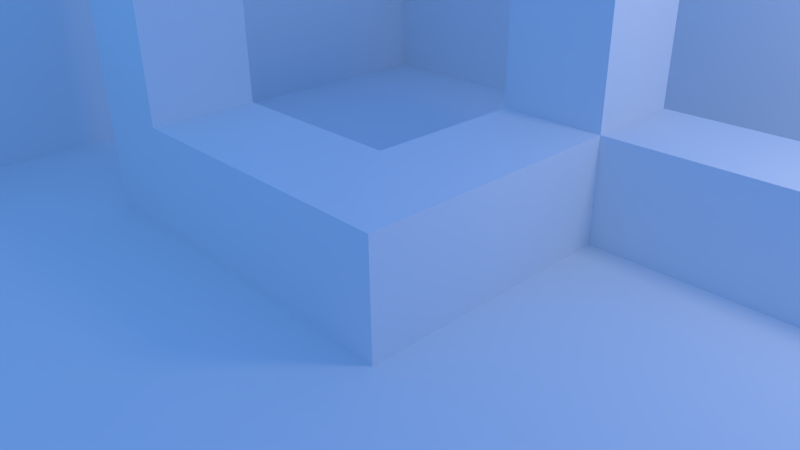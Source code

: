 # Source: multipleuvs.blend  (saved by Blender 2.57.1; exported with 4.5.12 LTS)
import bpy
from mathutils import Matrix  # noqa: F401  (used for matrix-valued properties, if any)

bpy.ops.wm.read_factory_settings(use_empty=True)
scene = bpy.context.scene
scene.name = 'Scene'

# ---- collections
col_collection_1 = bpy.data.collections.new('Collection 1'); scene.collection.children.link(col_collection_1)

# ---- materials (node trees are filled in below, after node groups)
mat_material = bpy.data.materials.new('Material')
mat_material.alpha_threshold = 0.0
mat_material.use_transparent_shadow = False
mat_material.roughness = 0.5
mat_material.specular_intensity = 0.1
mat_material.line_color = (0.0, 0.0, 0.0, 1.0)

# ---- material node trees

# ---- world
world_world = bpy.data.worlds.new('World'); scene.world = world_world
world_world.color = (0.1329, 0.3185, 0.855)
world_world.use_sun_shadow = False
world_world.sun_shadow_jitter_overblur = 0.0
world_world.cycles.sampling_method = 'MANUAL'
world_world.cycles.sample_map_resolution = 256
world_world.light_settings.ao_factor = 0.5

# ---- cameras
cam_camera = bpy.data.cameras.new('Camera')
cam_camera.clip_end = 100.0
cam_camera.lens = 35.0
cam_camera.ortho_scale = 7.314
cam_camera.dof.focus_distance = 0.0
cam_camera.dof.aperture_fstop = 128.0

# ---- lights
light_lamp_001 = bpy.data.lights.new('Lamp.001', 'POINT')
light_lamp_001.color = (0.0, 1.0, 1.0)
light_lamp_001.transmission_factor = 0.0
light_lamp_001.cutoff_distance = 30.0
light_lamp_001.use_shadow = False
light_lamp_001.energy = 50.0
light_lamp_001.shadow_buffer_clip_start = 1.001
light_lamp_001.shadow_soft_size = 1.0
light_lamp_001.shadow_maximum_resolution = 0.006
light_lamp_001.use_absolute_resolution = True
light_lamp_001.cycles.use_multiple_importance_sampling = False
light_lamp = bpy.data.lights.new('Lamp', 'POINT')
light_lamp.transmission_factor = 0.0
light_lamp.cutoff_distance = 30.0
light_lamp.energy = 400.0
light_lamp.shadow_buffer_clip_start = 1.001
light_lamp.shadow_soft_size = 1.0
light_lamp.shadow_maximum_resolution = 0.006
light_lamp.use_absolute_resolution = True
light_lamp.cycles.use_multiple_importance_sampling = False

# ---- meshes
me_plane = bpy.data.meshes.new('Plane')
me_plane.from_pydata([(1.0, 1.0, 0.0), (1.0, -1.0, 0.0), (-1.0, -1.0, 0.0), (-1.0, 1.0, 0.0), (-1.0, -1.0, 0.5), (-1.0, 1.0, 0.5), (1.0, 1.0, 0.5), (0.1, 0.4, 0.0), (0.1, 0.1, 0.0), (-0.1, 0.1, 0.0), (-0.1, 0.4, 0.0), (0.1, 0.4, 0.2), (0.1, 0.1, 0.2), (-0.1, 0.1, 0.2), (-0.1, 0.4, 0.2), (0.1, 0.596, 0.2), (-0.1, 0.596, 0.2), (-0.1, 0.596, 4.47e-08), (0.1, 0.596, 4.47e-08), (-0.1, 0.4, 0.4285), (-0.1, 0.596, 0.4285), (0.1, 0.596, 0.4285), (0.1, 0.4, 0.4285), (0.5426, 0.596, -5.96e-08), (0.5426, 0.596, 0.2), (0.5426, 0.4, -1.043e-07), (0.5426, 0.4, 0.2), (0.1, -0.1, 0.2), (-0.1, -0.1, 0.2), (-0.1, -0.1, -2.235e-08), (0.1, -0.1, -2.235e-08), (-0.4523, -0.1, -7.451e-08), (-0.4523, -0.1, 0.2), (-0.4523, 0.1, -4.47e-08), (-0.4523, 0.1, 0.2), (-0.622, 0.1, 0.2), (-0.622, 0.1, -7.451e-08), (-0.622, -0.1, 0.2), (-0.622, -0.1, -9.686e-08), (-0.4523, -0.1, 0.5025), (-0.622, -0.1, 0.5025), (-0.622, 0.1, 0.5025), (-0.4523, 0.1, 0.5025)], [], [(0, 3, 2, 1), (2, 3, 5, 4), (3, 0, 6, 5), (7, 8, 9, 10), (11, 14, 13, 12), (7, 11, 12, 8), (9, 13, 14, 10), (10, 14, 16, 17), (7, 10, 17, 18), (15, 18, 17, 16), (16, 14, 19, 20), (15, 16, 20, 21), (11, 15, 21, 22), (14, 11, 22, 19), (19, 22, 21, 20), (18, 15, 24, 23), (7, 18, 23, 25), (15, 11, 26, 24), (11, 7, 25, 26), (26, 25, 23, 24), (12, 13, 28, 27), (8, 12, 27, 30), (9, 8, 30, 29), (30, 27, 28, 29), (29, 28, 32, 31), (9, 29, 31, 33), (28, 13, 34, 32), (13, 9, 33, 34), (34, 33, 36, 35), (33, 31, 38, 36), (31, 32, 37, 38), (35, 36, 38, 37), (37, 32, 39, 40), (35, 37, 40, 41), (34, 35, 41, 42), (32, 34, 42, 39), (39, 42, 41, 40)])
_uv = me_plane.uv_layers.new(name='UVTexture1')
_uv.uv.foreach_set('vector', [0.6359, 0.6339, 0.001945, 0.6359, 0.0, 0.001945, 0.6339, 0.0, 0.6359, 0.6339, 0.6378, 0.0, 0.7963, 0.0004862, 0.7943, 0.6344, 0.7982, 0.0, 0.7963, 0.6339, 0.9548, 0.6344, 0.9567, 0.0004861, 0.8852, 0.7788, 0.9541, 0.8444, 0.9104, 0.8903, 0.8415, 0.8248, 0.6357, 0.6359, 0.6359, 0.6993, 0.5408, 0.6995, 0.5406, 0.6362, 0.1365, 0.7935, 0.1999, 0.7937, 0.1996, 0.8888, 0.1362, 0.8886, 0.1365, 0.7935, 0.1999, 0.7933, 0.1996, 0.6982, 0.1362, 0.6984, 0.1362, 0.6984, 0.1996, 0.6982, 0.1994, 0.6361, 0.136, 0.6363, 0.8852, 0.7788, 0.8415, 0.8248, 0.7965, 0.7819, 0.8402, 0.736, 0.07242, 0.7763, 0.1358, 0.7761, 0.136, 0.8395, 0.07261, 0.8397, 0.1994, 0.6361, 0.1996, 0.6982, 0.272, 0.698, 0.2718, 0.6359, 0.07242, 0.7763, 0.07261, 0.8397, 0.0001945, 0.84, 0.0, 0.7766, 0.07366, 0.8401, 0.1358, 0.84, 0.136, 0.9124, 0.07388, 0.9126, 0.4772, 0.8838, 0.5406, 0.884, 0.5408, 0.8116, 0.4774, 0.8114, 0.0001945, 0.9035, 0.0, 0.8401, 0.06212, 0.84, 0.06231, 0.9033, 0.1358, 0.7761, 0.07242, 0.7763, 0.07199, 0.6361, 0.1354, 0.6359, 0.8852, 0.7788, 0.8402, 0.736, 0.937, 0.6344, 0.982, 0.6772, 0.4768, 0.9423, 0.4146, 0.9421, 0.4151, 0.8018, 0.4772, 0.802, 0.3811, 0.8018, 0.3178, 0.802, 0.3182, 0.9423, 0.3816, 0.9421, 0.6361, 0.9273, 0.6359, 0.8639, 0.698, 0.8637, 0.6982, 0.9271, 0.5406, 0.6362, 0.5408, 0.6995, 0.4774, 0.6997, 0.4772, 0.6363, 0.1362, 0.8886, 0.1996, 0.8888, 0.1994, 0.9522, 0.136, 0.952, 0.9104, 0.8903, 0.9541, 0.8444, 1.0, 0.8881, 0.9563, 0.934, 0.6366, 0.8637, 0.7, 0.8635, 0.6998, 0.8002, 0.6364, 0.8004, 0.6364, 0.8004, 0.6998, 0.8002, 0.6994, 0.6885, 0.636, 0.6887, 0.9104, 0.8903, 0.9563, 0.934, 0.8793, 1.015, 0.8334, 0.9712, 0.4774, 0.6997, 0.5408, 0.6995, 0.5411, 0.8112, 0.4777, 0.8114, 0.4133, 0.6361, 0.4767, 0.6359, 0.477, 0.7475, 0.4136, 0.7477, 0.4136, 0.7477, 0.477, 0.7475, 0.4772, 0.8013, 0.4138, 0.8015, 0.8334, 0.9712, 0.8793, 1.015, 0.8422, 1.054, 0.7963, 1.01, 0.636, 0.6887, 0.6994, 0.6885, 0.6993, 0.6347, 0.6359, 0.6349, 0.2083, 0.8894, 0.2081, 0.9528, 0.2715, 0.9529, 0.2717, 0.8896, 0.6993, 0.6347, 0.6994, 0.6885, 0.7953, 0.6882, 0.7951, 0.6344, 0.2083, 0.8894, 0.2717, 0.8896, 0.272, 0.7937, 0.2086, 0.7935, 0.4136, 0.7477, 0.4138, 0.8015, 0.3179, 0.8018, 0.3178, 0.748, 0.5725, 0.8114, 0.6359, 0.8116, 0.6356, 0.9075, 0.5722, 0.9073, 0.7951, 0.8637, 0.7953, 0.9271, 0.7415, 0.9273, 0.7413, 0.8639])
_uv.active_render = True
_uv = me_plane.uv_layers.new(name='UVTexture2')
_uv.uv.foreach_set('vector', [0.6359, 0.6339, 0.001945, 0.6359, 0.0, 0.001945, 0.6339, 0.0, 0.6359, 0.6339, 0.6378, 0.0, 0.7963, 0.0004862, 0.7943, 0.6344, 0.7982, 0.0, 0.7963, 0.6339, 0.9548, 0.6344, 0.9567, 0.0004861, 0.8852, 0.7788, 0.9541, 0.8444, 0.9104, 0.8903, 0.8415, 0.8248, 0.6357, 0.6359, 0.6359, 0.6993, 0.5408, 0.6995, 0.5406, 0.6362, 0.1365, 0.7935, 0.1999, 0.7937, 0.1996, 0.8888, 0.1362, 0.8886, 0.1365, 0.7935, 0.1999, 0.7933, 0.1996, 0.6982, 0.1362, 0.6984, 0.1362, 0.6984, 0.1996, 0.6982, 0.1994, 0.6361, 0.136, 0.6363, 0.8852, 0.7788, 0.8415, 0.8248, 0.7965, 0.7819, 0.8402, 0.736, 0.07242, 0.7763, 0.1358, 0.7761, 0.136, 0.8395, 0.07261, 0.8397, 0.1994, 0.6361, 0.1996, 0.6982, 0.272, 0.698, 0.2718, 0.6359, 0.07242, 0.7763, 0.07261, 0.8397, 0.0001945, 0.84, 0.0, 0.7766, 0.07366, 0.8401, 0.1358, 0.84, 0.136, 0.9124, 0.07388, 0.9126, 0.4772, 0.8838, 0.5406, 0.884, 0.5408, 0.8116, 0.4774, 0.8114, 0.0001945, 0.9035, 0.0, 0.8401, 0.06212, 0.84, 0.06231, 0.9033, 0.1358, 0.7761, 0.07242, 0.7763, 0.07199, 0.6361, 0.1354, 0.6359, 0.8852, 0.7788, 0.8402, 0.736, 0.937, 0.6344, 0.982, 0.6772, 0.4768, 0.9423, 0.4146, 0.9421, 0.4151, 0.8018, 0.4772, 0.802, 0.3811, 0.8018, 0.3178, 0.802, 0.3182, 0.9423, 0.3816, 0.9421, 0.6361, 0.9273, 0.6359, 0.8639, 0.698, 0.8637, 0.6982, 0.9271, 0.5406, 0.6362, 0.5408, 0.6995, 0.4774, 0.6997, 0.4772, 0.6363, 0.1362, 0.8886, 0.1996, 0.8888, 0.1994, 0.9522, 0.136, 0.952, 0.9104, 0.8903, 0.9541, 0.8444, 1.0, 0.8881, 0.9563, 0.934, 0.6366, 0.8637, 0.7, 0.8635, 0.6998, 0.8002, 0.6364, 0.8004, 0.6364, 0.8004, 0.6998, 0.8002, 0.6994, 0.6885, 0.636, 0.6887, 0.9104, 0.8903, 0.9563, 0.934, 0.8793, 1.015, 0.8334, 0.9712, 0.4774, 0.6997, 0.5408, 0.6995, 0.5411, 0.8112, 0.4777, 0.8114, 0.4133, 0.6361, 0.4767, 0.6359, 0.477, 0.7475, 0.4136, 0.7477, 0.4136, 0.7477, 0.477, 0.7475, 0.4772, 0.8013, 0.4138, 0.8015, 0.8334, 0.9712, 0.8793, 1.015, 0.8422, 1.054, 0.7963, 1.01, 0.636, 0.6887, 0.6994, 0.6885, 0.6993, 0.6347, 0.6359, 0.6349, 0.2083, 0.8894, 0.2081, 0.9528, 0.2715, 0.9529, 0.2717, 0.8896, 0.6993, 0.6347, 0.6994, 0.6885, 0.7953, 0.6882, 0.7951, 0.6344, 0.2083, 0.8894, 0.2717, 0.8896, 0.272, 0.7937, 0.2086, 0.7935, 0.4136, 0.7477, 0.4138, 0.8015, 0.3179, 0.8018, 0.3178, 0.748, 0.5725, 0.8114, 0.6359, 0.8116, 0.6356, 0.9075, 0.5722, 0.9073, 0.7951, 0.8637, 0.7953, 0.9271, 0.7415, 0.9273, 0.7413, 0.8639])
me_plane.materials.append(mat_material)
me_plane.use_remesh_preserve_volume = False
me_plane.use_remesh_preserve_attributes = False
me_plane.use_mirror_vertex_groups = False
me_plane.update()

# ---- objects
ob_lamp_001 = bpy.data.objects.new('Lamp.001', light_lamp_001)
ob_plane = bpy.data.objects.new('Plane', me_plane)
ob_lamp = bpy.data.objects.new('Lamp', light_lamp)
ob_camera = bpy.data.objects.new('Camera', cam_camera)

# ---- transforms, parenting, visibility, modifiers, constraints
ob_lamp_001.location = (-3.914, -4.741, 5.906)
ob_lamp_001.rotation_euler = (0.6503, 0.05522, 1.866)
ob_lamp_001.lock_rotations_4d = False
ob_lamp_001.empty_display_type = 'ARROWS'
ob_lamp_001.color = (0.0, 0.0, 0.0, 0.0)
ob_lamp_001.lineart.crease_threshold = 0.0
ob_plane.location = (0.0, 0.0, -1.0)
ob_plane.scale = (10.0, 10.0, 10.0)
ob_plane.lineart.crease_threshold = 0.0
ob_lamp.location = (6.769, 4.438, 5.904)
ob_lamp.rotation_euler = (0.6503, 0.05522, 1.866)
ob_lamp.lock_rotations_4d = False
ob_lamp.empty_display_type = 'ARROWS'
ob_lamp.color = (0.0, 0.0, 0.0, 0.0)
ob_lamp.lineart.crease_threshold = 0.0
ob_camera.location = (7.481, -6.508, 5.344)
ob_camera.rotation_euler = (1.109, 0.01082, 0.8149)
ob_camera.lock_rotations_4d = False
ob_camera.empty_display_type = 'ARROWS'
ob_camera.color = (0.0, 0.0, 0.0, 0.0)
ob_camera.display_type = 'WIRE'
ob_camera.lineart.crease_threshold = 0.0

# ---- collection membership
col_collection_1.objects.link(ob_lamp_001)
col_collection_1.objects.link(ob_plane)
col_collection_1.objects.link(ob_lamp)
col_collection_1.objects.link(ob_camera)

# ---- scene / render settings (as saved in the file)
scene.camera = ob_camera
scene.frame_start = 1; scene.frame_end = 250; scene.frame_set(1)
scene.render.engine = 'BLENDER_EEVEE_NEXT'
scene.render.image_settings.color_mode = 'RGB'
scene.render.image_settings.compression = 90
scene.render.resolution_percentage = 50
scene.render.dither_intensity = 0.0
scene.render.bake_margin = 2
scene.render.bake_bias = 0.0
scene.cycles.use_denoising = False
scene.cycles.samples = 10
scene.cycles.sampling_pattern = 'TABULATED_SOBOL'
scene.cycles.light_sampling_threshold = 0.0
scene.cycles.use_adaptive_sampling = False
scene.cycles.use_light_tree = False
scene.cycles.blur_glossy = 0.0
scene.cycles.volume_bounces = 1
scene.cycles.pixel_filter_type = 'GAUSSIAN'
scene.cycles.sample_clamp_indirect = 0.0
scene.view_settings.view_transform = 'Standard'
bpy.context.view_layer.update()
